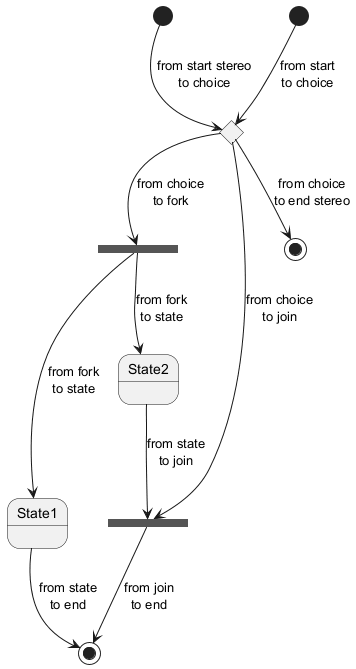

The diagram above was rendered by PlantUML. Its source (embedded in the PNG):
@startuml
state start1  <<start>>
state choice1 <<choice>>
state fork1   <<fork>>
state join2   <<join>>
state end3    <<end>>

[*]     --> choice1 : from start\nto choice
start1  --> choice1 : from start stereo\nto choice

choice1 --> fork1   : from choice\nto fork
choice1 --> join2   : from choice\nto join
choice1 --> end3    : from choice\nto end stereo

fork1   ---> State1 : from fork\nto state
fork1   --> State2  : from fork\nto state

State2  --> join2   : from state\nto join
State1  --> [*]     : from state\nto end

join2   --> [*]     : from join\nto end
@enduml